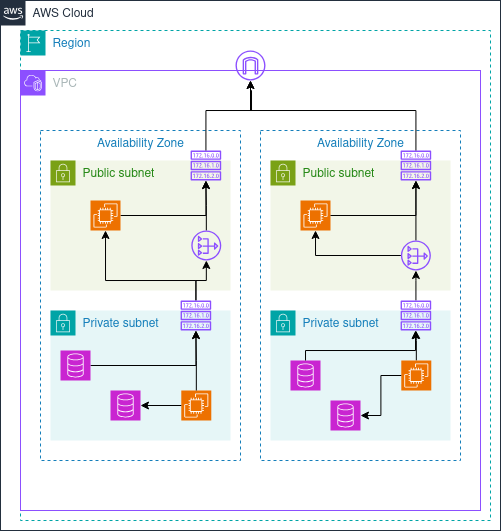

The diagram above was exported from draw.io. Its source (the exported page's mxGraphModel, read from the mxfile embedded in the PNG):
<mxGraphModel dx="1042" dy="651" grid="1" gridSize="10" guides="1" tooltips="1" connect="1" arrows="1" fold="1" page="1" pageScale="1" pageWidth="850" pageHeight="1100" math="0" shadow="0">
  <root>
    <mxCell id="0" />
    <mxCell id="1" parent="0" />
    <mxCell id="EiE2lD11fO3zwtFc-JIz-1" value="AWS Cloud" style="points=[[0,0],[0.25,0],[0.5,0],[0.75,0],[1,0],[1,0.25],[1,0.5],[1,0.75],[1,1],[0.75,1],[0.5,1],[0.25,1],[0,1],[0,0.75],[0,0.5],[0,0.25]];outlineConnect=0;gradientColor=none;html=1;whiteSpace=wrap;fontSize=12;fontStyle=0;container=1;pointerEvents=0;collapsible=0;recursiveResize=0;shape=mxgraph.aws4.group;grIcon=mxgraph.aws4.group_aws_cloud_alt;strokeColor=#232F3E;fillColor=none;verticalAlign=top;align=left;spacingLeft=30;fontColor=#232F3E;dashed=0;" parent="1" vertex="1">
      <mxGeometry x="20" y="30" width="500" height="530" as="geometry" />
    </mxCell>
    <mxCell id="XV8CQyFriOyoG-En6mBR-1" value="Region" style="points=[[0,0],[0.25,0],[0.5,0],[0.75,0],[1,0],[1,0.25],[1,0.5],[1,0.75],[1,1],[0.75,1],[0.5,1],[0.25,1],[0,1],[0,0.75],[0,0.5],[0,0.25]];outlineConnect=0;gradientColor=none;html=1;whiteSpace=wrap;fontSize=12;fontStyle=0;container=1;pointerEvents=0;collapsible=0;recursiveResize=0;shape=mxgraph.aws4.group;grIcon=mxgraph.aws4.group_region;strokeColor=#00A4A6;fillColor=none;verticalAlign=top;align=left;spacingLeft=30;fontColor=#147EBA;dashed=1;" vertex="1" parent="EiE2lD11fO3zwtFc-JIz-1">
      <mxGeometry x="20" y="30" width="470" height="490" as="geometry" />
    </mxCell>
    <mxCell id="EiE2lD11fO3zwtFc-JIz-27" value="VPC" style="points=[[0,0],[0.25,0],[0.5,0],[0.75,0],[1,0],[1,0.25],[1,0.5],[1,0.75],[1,1],[0.75,1],[0.5,1],[0.25,1],[0,1],[0,0.75],[0,0.5],[0,0.25]];outlineConnect=0;gradientColor=none;html=1;whiteSpace=wrap;fontSize=12;fontStyle=0;container=1;pointerEvents=0;collapsible=0;recursiveResize=0;shape=mxgraph.aws4.group;grIcon=mxgraph.aws4.group_vpc2;strokeColor=#8C4FFF;fillColor=none;verticalAlign=top;align=left;spacingLeft=30;fontColor=#AAB7B8;dashed=0;" parent="XV8CQyFriOyoG-En6mBR-1" vertex="1">
      <mxGeometry y="40" width="460" height="440" as="geometry" />
    </mxCell>
    <mxCell id="EiE2lD11fO3zwtFc-JIz-28" value="Availability Zone" style="fillColor=none;strokeColor=#147EBA;dashed=1;verticalAlign=top;fontStyle=0;fontColor=#147EBA;whiteSpace=wrap;html=1;" parent="EiE2lD11fO3zwtFc-JIz-27" vertex="1">
      <mxGeometry x="20" y="60" width="200" height="330" as="geometry" />
    </mxCell>
    <mxCell id="XV8CQyFriOyoG-En6mBR-3" value="Availability Zone" style="fillColor=none;strokeColor=#147EBA;dashed=1;verticalAlign=top;fontStyle=0;fontColor=#147EBA;whiteSpace=wrap;html=1;" vertex="1" parent="EiE2lD11fO3zwtFc-JIz-27">
      <mxGeometry x="240" y="60" width="200" height="330" as="geometry" />
    </mxCell>
    <mxCell id="EiE2lD11fO3zwtFc-JIz-25" value="Public subnet" style="points=[[0,0],[0.25,0],[0.5,0],[0.75,0],[1,0],[1,0.25],[1,0.5],[1,0.75],[1,1],[0.75,1],[0.5,1],[0.25,1],[0,1],[0,0.75],[0,0.5],[0,0.25]];outlineConnect=0;gradientColor=none;html=1;whiteSpace=wrap;fontSize=12;fontStyle=0;container=1;pointerEvents=0;collapsible=0;recursiveResize=0;shape=mxgraph.aws4.group;grIcon=mxgraph.aws4.group_security_group;grStroke=0;strokeColor=#7AA116;fillColor=#F2F6E8;verticalAlign=top;align=left;spacingLeft=30;fontColor=#248814;dashed=0;" parent="EiE2lD11fO3zwtFc-JIz-27" vertex="1">
      <mxGeometry x="30" y="90" width="180" height="130" as="geometry" />
    </mxCell>
    <mxCell id="XV8CQyFriOyoG-En6mBR-17" value="" style="sketch=0;outlineConnect=0;fontColor=#232F3E;gradientColor=none;fillColor=#8C4FFF;strokeColor=none;dashed=0;verticalLabelPosition=bottom;verticalAlign=top;align=center;html=1;fontSize=12;fontStyle=0;aspect=fixed;pointerEvents=1;shape=mxgraph.aws4.route_table;" vertex="1" parent="EiE2lD11fO3zwtFc-JIz-25">
      <mxGeometry x="140" y="-10" width="30.79" height="30" as="geometry" />
    </mxCell>
    <mxCell id="EiE2lD11fO3zwtFc-JIz-26" value="Private subnet" style="points=[[0,0],[0.25,0],[0.5,0],[0.75,0],[1,0],[1,0.25],[1,0.5],[1,0.75],[1,1],[0.75,1],[0.5,1],[0.25,1],[0,1],[0,0.75],[0,0.5],[0,0.25]];outlineConnect=0;gradientColor=none;html=1;whiteSpace=wrap;fontSize=12;fontStyle=0;container=1;pointerEvents=0;collapsible=0;recursiveResize=0;shape=mxgraph.aws4.group;grIcon=mxgraph.aws4.group_security_group;grStroke=0;strokeColor=#00A4A6;fillColor=#E6F6F7;verticalAlign=top;align=left;spacingLeft=30;fontColor=#147EBA;dashed=0;" parent="EiE2lD11fO3zwtFc-JIz-27" vertex="1">
      <mxGeometry x="30" y="240" width="180" height="130" as="geometry" />
    </mxCell>
    <mxCell id="XV8CQyFriOyoG-En6mBR-9" value="" style="sketch=0;points=[[0,0,0],[0.25,0,0],[0.5,0,0],[0.75,0,0],[1,0,0],[0,1,0],[0.25,1,0],[0.5,1,0],[0.75,1,0],[1,1,0],[0,0.25,0],[0,0.5,0],[0,0.75,0],[1,0.25,0],[1,0.5,0],[1,0.75,0]];outlineConnect=0;fontColor=#232F3E;fillColor=#C925D1;strokeColor=#ffffff;dashed=0;verticalLabelPosition=bottom;verticalAlign=top;align=center;html=1;fontSize=12;fontStyle=0;aspect=fixed;shape=mxgraph.aws4.resourceIcon;resIcon=mxgraph.aws4.database;" vertex="1" parent="EiE2lD11fO3zwtFc-JIz-26">
      <mxGeometry x="60" y="80" width="30" height="30" as="geometry" />
    </mxCell>
    <mxCell id="XV8CQyFriOyoG-En6mBR-11" value="" style="sketch=0;points=[[0,0,0],[0.25,0,0],[0.5,0,0],[0.75,0,0],[1,0,0],[0,1,0],[0.25,1,0],[0.5,1,0],[0.75,1,0],[1,1,0],[0,0.25,0],[0,0.5,0],[0,0.75,0],[1,0.25,0],[1,0.5,0],[1,0.75,0]];outlineConnect=0;fontColor=#232F3E;fillColor=#ED7100;strokeColor=#ffffff;dashed=0;verticalLabelPosition=bottom;verticalAlign=top;align=center;html=1;fontSize=12;fontStyle=0;aspect=fixed;shape=mxgraph.aws4.resourceIcon;resIcon=mxgraph.aws4.ec2;" vertex="1" parent="EiE2lD11fO3zwtFc-JIz-26">
      <mxGeometry x="130.79" y="80" width="30" height="30" as="geometry" />
    </mxCell>
    <mxCell id="XV8CQyFriOyoG-En6mBR-26" style="edgeStyle=orthogonalEdgeStyle;rounded=0;orthogonalLoop=1;jettySize=auto;html=1;" edge="1" parent="EiE2lD11fO3zwtFc-JIz-26" source="XV8CQyFriOyoG-En6mBR-11" target="XV8CQyFriOyoG-En6mBR-9">
      <mxGeometry relative="1" as="geometry" />
    </mxCell>
    <mxCell id="XV8CQyFriOyoG-En6mBR-5" value="Public subnet" style="points=[[0,0],[0.25,0],[0.5,0],[0.75,0],[1,0],[1,0.25],[1,0.5],[1,0.75],[1,1],[0.75,1],[0.5,1],[0.25,1],[0,1],[0,0.75],[0,0.5],[0,0.25]];outlineConnect=0;gradientColor=none;html=1;whiteSpace=wrap;fontSize=12;fontStyle=0;container=1;pointerEvents=0;collapsible=0;recursiveResize=0;shape=mxgraph.aws4.group;grIcon=mxgraph.aws4.group_security_group;grStroke=0;strokeColor=#7AA116;fillColor=#F2F6E8;verticalAlign=top;align=left;spacingLeft=30;fontColor=#248814;dashed=0;" vertex="1" parent="EiE2lD11fO3zwtFc-JIz-27">
      <mxGeometry x="250" y="90" width="180" height="130" as="geometry" />
    </mxCell>
    <mxCell id="XV8CQyFriOyoG-En6mBR-7" value="" style="sketch=0;points=[[0,0,0],[0.25,0,0],[0.5,0,0],[0.75,0,0],[1,0,0],[0,1,0],[0.25,1,0],[0.5,1,0],[0.75,1,0],[1,1,0],[0,0.25,0],[0,0.5,0],[0,0.75,0],[1,0.25,0],[1,0.5,0],[1,0.75,0]];outlineConnect=0;fontColor=#232F3E;fillColor=#ED7100;strokeColor=#ffffff;dashed=0;verticalLabelPosition=bottom;verticalAlign=top;align=center;html=1;fontSize=12;fontStyle=0;aspect=fixed;shape=mxgraph.aws4.resourceIcon;resIcon=mxgraph.aws4.ec2;" vertex="1" parent="XV8CQyFriOyoG-En6mBR-5">
      <mxGeometry x="30" y="40" width="30" height="30" as="geometry" />
    </mxCell>
    <mxCell id="XV8CQyFriOyoG-En6mBR-6" value="Private subnet" style="points=[[0,0],[0.25,0],[0.5,0],[0.75,0],[1,0],[1,0.25],[1,0.5],[1,0.75],[1,1],[0.75,1],[0.5,1],[0.25,1],[0,1],[0,0.75],[0,0.5],[0,0.25]];outlineConnect=0;gradientColor=none;html=1;whiteSpace=wrap;fontSize=12;fontStyle=0;container=1;pointerEvents=0;collapsible=0;recursiveResize=0;shape=mxgraph.aws4.group;grIcon=mxgraph.aws4.group_security_group;grStroke=0;strokeColor=#00A4A6;fillColor=#E6F6F7;verticalAlign=top;align=left;spacingLeft=30;fontColor=#147EBA;dashed=0;" vertex="1" parent="EiE2lD11fO3zwtFc-JIz-27">
      <mxGeometry x="250" y="240" width="180" height="130" as="geometry" />
    </mxCell>
    <mxCell id="XV8CQyFriOyoG-En6mBR-13" value="" style="sketch=0;points=[[0,0,0],[0.25,0,0],[0.5,0,0],[0.75,0,0],[1,0,0],[0,1,0],[0.25,1,0],[0.5,1,0],[0.75,1,0],[1,1,0],[0,0.25,0],[0,0.5,0],[0,0.75,0],[1,0.25,0],[1,0.5,0],[1,0.75,0]];outlineConnect=0;fontColor=#232F3E;fillColor=#C925D1;strokeColor=#ffffff;dashed=0;verticalLabelPosition=bottom;verticalAlign=top;align=center;html=1;fontSize=12;fontStyle=0;aspect=fixed;shape=mxgraph.aws4.resourceIcon;resIcon=mxgraph.aws4.database;" vertex="1" parent="XV8CQyFriOyoG-En6mBR-6">
      <mxGeometry x="20" y="50" width="30" height="30" as="geometry" />
    </mxCell>
    <mxCell id="XV8CQyFriOyoG-En6mBR-28" style="edgeStyle=orthogonalEdgeStyle;rounded=0;orthogonalLoop=1;jettySize=auto;html=1;" edge="1" parent="EiE2lD11fO3zwtFc-JIz-27" source="EiE2lD11fO3zwtFc-JIz-5" target="XV8CQyFriOyoG-En6mBR-18">
      <mxGeometry relative="1" as="geometry" />
    </mxCell>
    <mxCell id="EiE2lD11fO3zwtFc-JIz-5" value="" style="sketch=0;points=[[0,0,0],[0.25,0,0],[0.5,0,0],[0.75,0,0],[1,0,0],[0,1,0],[0.25,1,0],[0.5,1,0],[0.75,1,0],[1,1,0],[0,0.25,0],[0,0.5,0],[0,0.75,0],[1,0.25,0],[1,0.5,0],[1,0.75,0]];outlineConnect=0;fontColor=#232F3E;fillColor=#C925D1;strokeColor=#ffffff;dashed=0;verticalLabelPosition=bottom;verticalAlign=top;align=center;html=1;fontSize=12;fontStyle=0;aspect=fixed;shape=mxgraph.aws4.resourceIcon;resIcon=mxgraph.aws4.database;" parent="EiE2lD11fO3zwtFc-JIz-27" vertex="1">
      <mxGeometry x="40" y="280" width="30" height="30" as="geometry" />
    </mxCell>
    <mxCell id="XV8CQyFriOyoG-En6mBR-24" style="edgeStyle=orthogonalEdgeStyle;rounded=0;orthogonalLoop=1;jettySize=auto;html=1;" edge="1" parent="EiE2lD11fO3zwtFc-JIz-27" source="XV8CQyFriOyoG-En6mBR-7" target="XV8CQyFriOyoG-En6mBR-16">
      <mxGeometry relative="1" as="geometry" />
    </mxCell>
    <mxCell id="XV8CQyFriOyoG-En6mBR-25" style="edgeStyle=orthogonalEdgeStyle;rounded=0;orthogonalLoop=1;jettySize=auto;html=1;" edge="1" parent="EiE2lD11fO3zwtFc-JIz-27" source="XV8CQyFriOyoG-En6mBR-8" target="XV8CQyFriOyoG-En6mBR-17">
      <mxGeometry relative="1" as="geometry" />
    </mxCell>
    <mxCell id="XV8CQyFriOyoG-En6mBR-8" value="" style="sketch=0;points=[[0,0,0],[0.25,0,0],[0.5,0,0],[0.75,0,0],[1,0,0],[0,1,0],[0.25,1,0],[0.5,1,0],[0.75,1,0],[1,1,0],[0,0.25,0],[0,0.5,0],[0,0.75,0],[1,0.25,0],[1,0.5,0],[1,0.75,0]];outlineConnect=0;fontColor=#232F3E;fillColor=#ED7100;strokeColor=#ffffff;dashed=0;verticalLabelPosition=bottom;verticalAlign=top;align=center;html=1;fontSize=12;fontStyle=0;aspect=fixed;shape=mxgraph.aws4.resourceIcon;resIcon=mxgraph.aws4.ec2;" vertex="1" parent="EiE2lD11fO3zwtFc-JIz-27">
      <mxGeometry x="70" y="130" width="30" height="30" as="geometry" />
    </mxCell>
    <mxCell id="XV8CQyFriOyoG-En6mBR-21" style="edgeStyle=orthogonalEdgeStyle;rounded=0;orthogonalLoop=1;jettySize=auto;html=1;" edge="1" parent="EiE2lD11fO3zwtFc-JIz-27" source="XV8CQyFriOyoG-En6mBR-15" target="XV8CQyFriOyoG-En6mBR-17">
      <mxGeometry relative="1" as="geometry" />
    </mxCell>
    <mxCell id="XV8CQyFriOyoG-En6mBR-15" value="" style="sketch=0;outlineConnect=0;fontColor=#232F3E;gradientColor=none;fillColor=#8C4FFF;strokeColor=none;dashed=0;verticalLabelPosition=bottom;verticalAlign=top;align=center;html=1;fontSize=12;fontStyle=0;aspect=fixed;pointerEvents=1;shape=mxgraph.aws4.nat_gateway;" vertex="1" parent="EiE2lD11fO3zwtFc-JIz-27">
      <mxGeometry x="170.79" y="160" width="30" height="30" as="geometry" />
    </mxCell>
    <mxCell id="XV8CQyFriOyoG-En6mBR-16" value="" style="sketch=0;outlineConnect=0;fontColor=#232F3E;gradientColor=none;fillColor=#8C4FFF;strokeColor=none;dashed=0;verticalLabelPosition=bottom;verticalAlign=top;align=center;html=1;fontSize=12;fontStyle=0;aspect=fixed;pointerEvents=1;shape=mxgraph.aws4.route_table;" vertex="1" parent="EiE2lD11fO3zwtFc-JIz-27">
      <mxGeometry x="380" y="80" width="30.79" height="30" as="geometry" />
    </mxCell>
    <mxCell id="XV8CQyFriOyoG-En6mBR-20" style="edgeStyle=orthogonalEdgeStyle;rounded=0;orthogonalLoop=1;jettySize=auto;html=1;" edge="1" parent="EiE2lD11fO3zwtFc-JIz-27" source="XV8CQyFriOyoG-En6mBR-18" target="XV8CQyFriOyoG-En6mBR-15">
      <mxGeometry relative="1" as="geometry" />
    </mxCell>
    <mxCell id="XV8CQyFriOyoG-En6mBR-29" style="edgeStyle=orthogonalEdgeStyle;rounded=0;orthogonalLoop=1;jettySize=auto;html=1;" edge="1" parent="EiE2lD11fO3zwtFc-JIz-27" source="XV8CQyFriOyoG-En6mBR-18" target="XV8CQyFriOyoG-En6mBR-8">
      <mxGeometry relative="1" as="geometry">
        <Array as="points">
          <mxPoint x="175" y="210" />
          <mxPoint x="85" y="210" />
        </Array>
      </mxGeometry>
    </mxCell>
    <mxCell id="XV8CQyFriOyoG-En6mBR-18" value="" style="sketch=0;outlineConnect=0;fontColor=#232F3E;gradientColor=none;fillColor=#8C4FFF;strokeColor=none;dashed=0;verticalLabelPosition=bottom;verticalAlign=top;align=center;html=1;fontSize=12;fontStyle=0;aspect=fixed;pointerEvents=1;shape=mxgraph.aws4.route_table;" vertex="1" parent="EiE2lD11fO3zwtFc-JIz-27">
      <mxGeometry x="160" y="230" width="30.79" height="30" as="geometry" />
    </mxCell>
    <mxCell id="XV8CQyFriOyoG-En6mBR-22" style="edgeStyle=orthogonalEdgeStyle;rounded=0;orthogonalLoop=1;jettySize=auto;html=1;" edge="1" parent="EiE2lD11fO3zwtFc-JIz-27" source="XV8CQyFriOyoG-En6mBR-19" target="XV8CQyFriOyoG-En6mBR-14">
      <mxGeometry relative="1" as="geometry" />
    </mxCell>
    <mxCell id="XV8CQyFriOyoG-En6mBR-19" value="" style="sketch=0;outlineConnect=0;fontColor=#232F3E;gradientColor=none;fillColor=#8C4FFF;strokeColor=none;dashed=0;verticalLabelPosition=bottom;verticalAlign=top;align=center;html=1;fontSize=12;fontStyle=0;aspect=fixed;pointerEvents=1;shape=mxgraph.aws4.route_table;" vertex="1" parent="EiE2lD11fO3zwtFc-JIz-27">
      <mxGeometry x="380" y="230" width="30.79" height="30" as="geometry" />
    </mxCell>
    <mxCell id="XV8CQyFriOyoG-En6mBR-23" style="edgeStyle=orthogonalEdgeStyle;rounded=0;orthogonalLoop=1;jettySize=auto;html=1;" edge="1" parent="EiE2lD11fO3zwtFc-JIz-27" source="XV8CQyFriOyoG-En6mBR-14" target="XV8CQyFriOyoG-En6mBR-16">
      <mxGeometry relative="1" as="geometry" />
    </mxCell>
    <mxCell id="XV8CQyFriOyoG-En6mBR-34" style="edgeStyle=orthogonalEdgeStyle;rounded=0;orthogonalLoop=1;jettySize=auto;html=1;" edge="1" parent="EiE2lD11fO3zwtFc-JIz-27" source="XV8CQyFriOyoG-En6mBR-14" target="XV8CQyFriOyoG-En6mBR-7">
      <mxGeometry relative="1" as="geometry" />
    </mxCell>
    <mxCell id="XV8CQyFriOyoG-En6mBR-14" value="" style="sketch=0;outlineConnect=0;fontColor=#232F3E;gradientColor=none;fillColor=#8C4FFF;strokeColor=none;dashed=0;verticalLabelPosition=bottom;verticalAlign=top;align=center;html=1;fontSize=12;fontStyle=0;aspect=fixed;pointerEvents=1;shape=mxgraph.aws4.nat_gateway;" vertex="1" parent="EiE2lD11fO3zwtFc-JIz-27">
      <mxGeometry x="380.39" y="170" width="30" height="30" as="geometry" />
    </mxCell>
    <mxCell id="XV8CQyFriOyoG-En6mBR-27" style="edgeStyle=orthogonalEdgeStyle;rounded=0;orthogonalLoop=1;jettySize=auto;html=1;" edge="1" parent="EiE2lD11fO3zwtFc-JIz-27" source="XV8CQyFriOyoG-En6mBR-11" target="XV8CQyFriOyoG-En6mBR-18">
      <mxGeometry relative="1" as="geometry" />
    </mxCell>
    <mxCell id="XV8CQyFriOyoG-En6mBR-32" style="edgeStyle=orthogonalEdgeStyle;rounded=0;orthogonalLoop=1;jettySize=auto;html=1;" edge="1" parent="EiE2lD11fO3zwtFc-JIz-27" source="XV8CQyFriOyoG-En6mBR-13" target="XV8CQyFriOyoG-En6mBR-19">
      <mxGeometry relative="1" as="geometry">
        <Array as="points">
          <mxPoint x="395" y="280" />
        </Array>
      </mxGeometry>
    </mxCell>
    <mxCell id="XV8CQyFriOyoG-En6mBR-31" style="edgeStyle=orthogonalEdgeStyle;rounded=0;orthogonalLoop=1;jettySize=auto;html=1;" edge="1" parent="EiE2lD11fO3zwtFc-JIz-27" source="XV8CQyFriOyoG-En6mBR-10" target="XV8CQyFriOyoG-En6mBR-19">
      <mxGeometry relative="1" as="geometry" />
    </mxCell>
    <mxCell id="XV8CQyFriOyoG-En6mBR-10" value="" style="sketch=0;points=[[0,0,0],[0.25,0,0],[0.5,0,0],[0.75,0,0],[1,0,0],[0,1,0],[0.25,1,0],[0.5,1,0],[0.75,1,0],[1,1,0],[0,0.25,0],[0,0.5,0],[0,0.75,0],[1,0.25,0],[1,0.5,0],[1,0.75,0]];outlineConnect=0;fontColor=#232F3E;fillColor=#ED7100;strokeColor=#ffffff;dashed=0;verticalLabelPosition=bottom;verticalAlign=top;align=center;html=1;fontSize=12;fontStyle=0;aspect=fixed;shape=mxgraph.aws4.resourceIcon;resIcon=mxgraph.aws4.ec2;" vertex="1" parent="EiE2lD11fO3zwtFc-JIz-27">
      <mxGeometry x="380.79" y="290" width="30" height="30" as="geometry" />
    </mxCell>
    <mxCell id="XV8CQyFriOyoG-En6mBR-12" value="" style="sketch=0;points=[[0,0,0],[0.25,0,0],[0.5,0,0],[0.75,0,0],[1,0,0],[0,1,0],[0.25,1,0],[0.5,1,0],[0.75,1,0],[1,1,0],[0,0.25,0],[0,0.5,0],[0,0.75,0],[1,0.25,0],[1,0.5,0],[1,0.75,0]];outlineConnect=0;fontColor=#232F3E;fillColor=#C925D1;strokeColor=#ffffff;dashed=0;verticalLabelPosition=bottom;verticalAlign=top;align=center;html=1;fontSize=12;fontStyle=0;aspect=fixed;shape=mxgraph.aws4.resourceIcon;resIcon=mxgraph.aws4.database;" vertex="1" parent="EiE2lD11fO3zwtFc-JIz-27">
      <mxGeometry x="310" y="330" width="30" height="30" as="geometry" />
    </mxCell>
    <mxCell id="XV8CQyFriOyoG-En6mBR-30" style="edgeStyle=orthogonalEdgeStyle;rounded=0;orthogonalLoop=1;jettySize=auto;html=1;entryX=1;entryY=0.5;entryDx=0;entryDy=0;entryPerimeter=0;" edge="1" parent="EiE2lD11fO3zwtFc-JIz-27" source="XV8CQyFriOyoG-En6mBR-10" target="XV8CQyFriOyoG-En6mBR-12">
      <mxGeometry relative="1" as="geometry" />
    </mxCell>
    <mxCell id="XV8CQyFriOyoG-En6mBR-36" value="" style="sketch=0;outlineConnect=0;fontColor=#232F3E;gradientColor=none;fillColor=#8C4FFF;strokeColor=none;dashed=0;verticalLabelPosition=bottom;verticalAlign=top;align=center;html=1;fontSize=12;fontStyle=0;aspect=fixed;pointerEvents=1;shape=mxgraph.aws4.internet_gateway;" vertex="1" parent="XV8CQyFriOyoG-En6mBR-1">
      <mxGeometry x="215" y="20" width="30" height="30" as="geometry" />
    </mxCell>
    <mxCell id="XV8CQyFriOyoG-En6mBR-37" style="edgeStyle=orthogonalEdgeStyle;rounded=0;orthogonalLoop=1;jettySize=auto;html=1;" edge="1" parent="XV8CQyFriOyoG-En6mBR-1" source="XV8CQyFriOyoG-En6mBR-16" target="XV8CQyFriOyoG-En6mBR-36">
      <mxGeometry relative="1" as="geometry">
        <Array as="points">
          <mxPoint x="395" y="80" />
          <mxPoint x="230" y="80" />
        </Array>
      </mxGeometry>
    </mxCell>
    <mxCell id="XV8CQyFriOyoG-En6mBR-38" style="edgeStyle=orthogonalEdgeStyle;rounded=0;orthogonalLoop=1;jettySize=auto;html=1;" edge="1" parent="XV8CQyFriOyoG-En6mBR-1" source="XV8CQyFriOyoG-En6mBR-17" target="XV8CQyFriOyoG-En6mBR-36">
      <mxGeometry relative="1" as="geometry">
        <mxPoint x="230" y="60" as="targetPoint" />
        <Array as="points">
          <mxPoint x="185" y="80" />
          <mxPoint x="231" y="80" />
          <mxPoint x="231" y="60" />
          <mxPoint x="230" y="60" />
        </Array>
      </mxGeometry>
    </mxCell>
  </root>
</mxGraphModel>